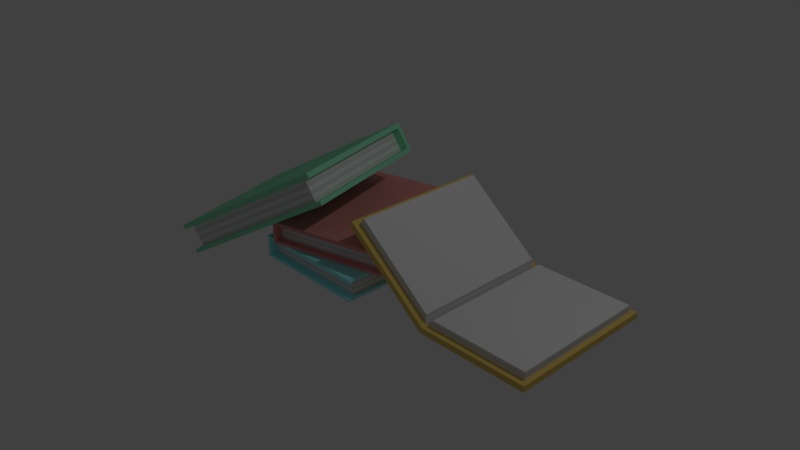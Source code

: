 # Source: book.blend  (saved by Blender 2.78.0; exported with 4.5.12 LTS)
import bpy
from mathutils import Matrix  # noqa: F401  (used for matrix-valued properties, if any)

bpy.ops.wm.read_factory_settings(use_empty=True)
scene = bpy.context.scene
scene.name = 'Scene'

# ---- collections
col_collection_1 = bpy.data.collections.new('Collection 1'); scene.collection.children.link(col_collection_1)

# ---- materials (node trees are filled in below, after node groups)
mat_material_001 = bpy.data.materials.new('Material.001')
mat_material_001.alpha_threshold = 0.0
mat_material_001.use_transparent_shadow = False
mat_material_001.diffuse_color = (0.366, 0.943, 1.0, 1.0)
mat_material_001.roughness = 0.5
mat_material_002 = bpy.data.materials.new('Material.002')
mat_material_002.alpha_threshold = 0.0
mat_material_002.use_transparent_shadow = False
mat_material_002.roughness = 0.5
mat_material_003 = bpy.data.materials.new('Material.003')
mat_material_003.alpha_threshold = 0.0
mat_material_003.use_transparent_shadow = False
mat_material_003.diffuse_color = (0.6738, 0.6738, 0.6738, 1.0)
mat_material_003.roughness = 0.5
mat_material_004 = bpy.data.materials.new('Material.004')
mat_material_004.alpha_threshold = 0.0
mat_material_004.use_transparent_shadow = False
mat_material_004.diffuse_color = (0.8, 0.3086, 0.2955, 1.0)
mat_material_004.roughness = 0.5
mat_material_005 = bpy.data.materials.new('Material.005')
mat_material_005.alpha_threshold = 0.0
mat_material_005.use_transparent_shadow = False
mat_material_005.diffuse_color = (0.2968, 0.8, 0.5016, 1.0)
mat_material_005.roughness = 0.5
mat_material_006 = bpy.data.materials.new('Material.006')
mat_material_006.alpha_threshold = 0.0
mat_material_006.use_transparent_shadow = False
mat_material_006.diffuse_color = (0.8, 0.5815, 0.1532, 1.0)
mat_material_006.roughness = 0.5

# ---- material node trees

# ---- world
world_world = bpy.data.worlds.new('World'); scene.world = world_world
world_world.color = (0.05088, 0.05088, 0.05088)
world_world.use_sun_shadow = False
world_world.sun_shadow_jitter_overblur = 0.0
world_world.cycles.sampling_method = 'MANUAL'

# ---- cameras
cam_camera = bpy.data.cameras.new('Camera')
cam_camera.clip_end = 100.0
cam_camera.lens = 35.0
cam_camera.sensor_width = 32.0
cam_camera.sensor_height = 18.0
cam_camera.ortho_scale = 7.314
cam_camera.dof.focus_distance = 0.0
cam_camera.dof.aperture_fstop = 128.0

# ---- lights
light_lamp = bpy.data.lights.new('Lamp', 'POINT')
light_lamp.transmission_factor = 0.0
light_lamp.cutoff_distance = 30.0
light_lamp.energy = 100.0
light_lamp.shadow_buffer_clip_start = 1.001
light_lamp.shadow_soft_size = 0.1
light_lamp.shadow_maximum_resolution = 0.006
light_lamp.use_absolute_resolution = True

# ---- meshes
me_cube_001 = bpy.data.meshes.new('Cube.001')
me_cube_001.from_pydata([(-1.0, -1.0, 0.2761), (-1.0, -1.0, 2.276), (-1.0, 1.0, 0.2761), (-1.0, 1.0, 2.276), (1.0, -1.0, 0.2761), (1.0, -1.0, 2.276), (1.0, 1.0, 0.2761), (1.0, 1.0, 2.276), (-1.0, -1.0, 0.5387), (-1.0, -1.0, 1.963), (-1.0, 1.0, 1.963), (-1.0, 1.0, 0.5387), (1.0, 1.0, 1.963), (1.0, 1.0, 0.5387), (1.0, -1.0, 1.963), (1.0, -1.0, 0.5387), (-1.0, -1.0, 0.5387), (-1.0, -1.0, 1.963), (-1.0, 1.0, 1.963), (-1.0, 1.0, 0.5387), (1.0, 1.0, 1.963), (1.0, 1.0, 0.5387), (1.0, -1.0, 1.963), (1.0, -1.0, 0.5387), (-0.9342, 1.0, 0.2761), (-0.9342, 1.0, 2.276), (-0.9342, -1.0, 0.2761), (-0.9342, -1.0, 2.276), (-0.9342, -1.0, 0.5387), (-0.9342, -1.0, 1.963), (-0.9342, 1.0, 0.5387), (-0.9342, 1.0, 1.963), (-0.9342, -1.0, 0.5387), (-0.9342, -1.0, 1.963), (-0.9342, 1.0, 0.5387), (-0.9342, 1.0, 1.963), (0.9463, 0.9045, 1.963), (0.9463, 0.9045, 0.5387), (0.9463, -0.9045, 1.963), (0.9463, -0.9045, 0.5387), (-0.9342, 0.9045, 0.5387), (-0.9342, 0.9045, 1.963), (-0.9342, -0.9045, 0.5387), (-0.9342, -0.9045, 1.963), (-1.0, -1.0, 0.7761), (-1.0, -1.0, 1.013), (-1.0, -1.0, 1.251), (-1.0, -1.0, 1.488), (-1.0, -1.0, 1.726), (-1.0, 1.0, 1.726), (-1.0, 1.0, 1.488), (-1.0, 1.0, 1.251), (-1.0, 1.0, 1.013), (-1.0, 1.0, 0.7761), (-1.0, -1.0, 0.7761), (-1.0, -1.0, 1.013), (-1.0, -1.0, 1.251), (-1.0, -1.0, 1.488), (-1.0, -1.0, 1.726), (-1.0, 1.0, 1.726), (-1.0, 1.0, 1.488), (-1.0, 1.0, 1.251), (-1.0, 1.0, 1.013), (-1.0, 1.0, 0.7761), (-0.9342, 1.0, 1.726), (-0.9342, 1.0, 1.488), (-0.9342, 1.0, 1.251), (-0.9342, 1.0, 1.013), (-0.9342, 1.0, 0.7761), (-0.9342, -1.0, 1.726), (-0.9342, -1.0, 1.488), (-0.9342, -1.0, 1.251), (-0.9342, -1.0, 1.013), (-0.9342, -1.0, 0.7761), (0.9463, 0.9045, 1.726), (0.9463, 0.9045, 1.488), (0.9463, 0.9045, 1.251), (0.9463, 0.9045, 1.013), (0.9463, 0.9045, 0.7761), (0.9463, -0.9045, 1.726), (0.9463, -0.9045, 1.488), (0.9463, -0.9045, 1.251), (0.9463, -0.9045, 1.013), (0.9463, -0.9045, 0.7761), (-0.9342, 0.9045, 1.726), (-0.9342, 0.9045, 1.488), (-0.9342, 0.9045, 1.251), (-0.9342, 0.9045, 1.013), (-0.9342, 0.9045, 0.7761), (-0.9342, -0.9045, 1.726), (-0.9342, -0.9045, 1.488), (-0.9342, -0.9045, 1.251), (-0.9342, -0.9045, 1.013), (-0.9342, -0.9045, 0.7761), (-0.7251, -1.062, 2.271), (-0.7251, -1.062, 4.271), (-1.348, 0.8776, 2.271), (-1.348, 0.8776, 4.271), (1.215, -0.6815, 2.271), (1.215, -0.6815, 4.271), (0.5923, 1.258, 2.271), (0.5923, 1.258, 4.271), (-0.7251, -1.062, 2.534), (-0.7251, -1.062, 3.958), (-1.348, 0.8776, 3.958), (-1.348, 0.8776, 2.534), (0.5923, 1.258, 3.958), (0.5923, 1.258, 2.534), (1.215, -0.6815, 3.958), (1.215, -0.6815, 2.534), (-0.7251, -1.062, 2.534), (-0.7251, -1.062, 3.958), (-1.348, 0.8776, 3.958), (-1.348, 0.8776, 2.534), (0.5923, 1.258, 3.958), (0.5923, 1.258, 2.534), (1.215, -0.6815, 3.958), (1.215, -0.6815, 2.534), (-1.284, 0.8901, 2.271), (-1.284, 0.8901, 4.271), (-0.6613, -1.05, 2.271), (-0.6613, -1.05, 4.271), (-0.6613, -1.05, 2.534), (-0.6613, -1.05, 3.958), (-1.284, 0.8901, 2.534), (-1.284, 0.8901, 3.958), (-0.6613, -1.05, 2.534), (-0.6613, -1.05, 3.958), (-1.284, 0.8901, 2.534), (-1.284, 0.8901, 3.958), (0.57, 1.156, 3.958), (0.57, 1.156, 2.534), (1.133, -0.5991, 3.958), (1.133, -0.5991, 2.534), (-1.254, 0.7975, 2.534), (-1.254, 0.7975, 3.958), (-0.691, -0.9571, 2.534), (-0.691, -0.9571, 3.958), (-0.7251, -1.062, 2.771), (-0.7251, -1.062, 3.008), (-0.7251, -1.062, 3.246), (-0.7251, -1.062, 3.483), (-0.7251, -1.062, 3.72), (-1.348, 0.8776, 3.72), (-1.348, 0.8776, 3.483), (-1.348, 0.8776, 3.246), (-1.348, 0.8776, 3.008), (-1.348, 0.8776, 2.771), (-0.7251, -1.062, 2.771), (-0.7251, -1.062, 3.008), (-0.7251, -1.062, 3.246), (-0.7251, -1.062, 3.483), (-0.7251, -1.062, 3.72), (-1.348, 0.8776, 3.72), (-1.348, 0.8776, 3.483), (-1.348, 0.8776, 3.246), (-1.348, 0.8776, 3.008), (-1.348, 0.8776, 2.771), (-1.284, 0.8901, 3.72), (-1.284, 0.8901, 3.483), (-1.284, 0.8901, 3.246), (-1.284, 0.8901, 3.008), (-1.284, 0.8901, 2.771), (-0.6613, -1.05, 3.72), (-0.6613, -1.05, 3.483), (-0.6613, -1.05, 3.246), (-0.6613, -1.05, 3.008), (-0.6613, -1.05, 2.771), (0.57, 1.156, 3.72), (0.57, 1.156, 3.483), (0.57, 1.156, 3.246), (0.57, 1.156, 3.008), (0.57, 1.156, 2.771), (1.133, -0.5991, 3.72), (1.133, -0.5991, 3.483), (1.133, -0.5991, 3.246), (1.133, -0.5991, 3.008), (1.133, -0.5991, 2.771), (-1.254, 0.7975, 3.72), (-1.254, 0.7975, 3.483), (-1.254, 0.7975, 3.246), (-1.254, 0.7975, 3.008), (-1.254, 0.7975, 2.771), (-0.691, -0.9571, 3.72), (-0.691, -0.9571, 3.483), (-0.691, -0.9571, 3.246), (-0.691, -0.9571, 3.008), (-0.691, -0.9571, 2.771), (-2.619, 0.3118, 0.006494), (-2.865, 0.2601, 2.412), (-0.1634, 0.8705, 7.966), (-0.4103, 0.8188, 10.37), (-1.917, -1.615, 0.1311), (-2.164, -1.667, 2.537), (0.5383, -1.057, 8.09), (0.2914, -1.108, 10.5), (-2.651, 0.305, 0.3224), (-2.827, 0.2682, 2.035), (-0.3716, 0.8269, 9.995), (-0.1958, 0.8637, 8.282), (0.33, -1.1, 10.12), (0.5058, -1.063, 8.406), (-2.125, -1.659, 2.16), (-1.949, -1.622, 0.447), (-2.651, 0.305, 0.3224), (-2.827, 0.2682, 2.035), (-0.3716, 0.8269, 9.995), (-0.1958, 0.8637, 8.282), (0.33, -1.1, 10.12), (0.5058, -1.063, 8.406), (-2.125, -1.659, 2.16), (-1.949, -1.622, 0.447), (-0.1403, 0.8072, 7.97), (-0.3872, 0.7554, 10.38), (-2.595, 0.2484, 0.01059), (-2.842, 0.1967, 2.416), (-2.628, 0.2416, 0.3265), (-2.804, 0.2048, 2.039), (-0.1727, 0.8004, 8.286), (-0.3485, 0.7635, 9.999), (-2.628, 0.2416, 0.3265), (-2.804, 0.2048, 2.039), (-0.1727, 0.8004, 8.286), (-0.3485, 0.7635, 9.999), (0.194, -1.075, 9.736), (0.3698, -1.038, 8.023), (-2.027, -1.581, 2.537), (-1.851, -1.544, 0.8236), (-0.2899, 0.7737, 7.906), (-0.4657, 0.7368, 9.619), (-2.511, 0.2683, 0.7064), (-2.686, 0.2315, 2.419), (-2.68, 0.2989, 0.6079), (-2.71, 0.2927, 0.8934), (-2.739, 0.2866, 1.179), (-2.768, 0.2804, 1.464), (-2.797, 0.2743, 1.75), (-0.3423, 0.833, 9.709), (-0.313, 0.8392, 9.424), (-0.2837, 0.8453, 9.138), (-0.2544, 0.8515, 8.853), (-0.2251, 0.8576, 8.567), (-2.68, 0.2989, 0.6079), (-2.71, 0.2927, 0.8934), (-2.739, 0.2866, 1.179), (-2.768, 0.2804, 1.464), (-2.797, 0.2743, 1.75), (-0.3423, 0.833, 9.709), (-0.313, 0.8392, 9.424), (-0.2837, 0.8453, 9.138), (-0.2544, 0.8515, 8.853), (-0.2251, 0.8576, 8.567), (-0.3192, 0.7697, 9.713), (-0.2899, 0.7758, 9.428), (-0.2606, 0.7819, 9.142), (-0.2313, 0.7881, 8.857), (-0.202, 0.7942, 8.571), (-2.774, 0.2109, 1.754), (-2.745, 0.2171, 1.468), (-2.716, 0.2232, 1.183), (-2.686, 0.2293, 0.8975), (-2.657, 0.2355, 0.612), (0.2233, -1.069, 9.451), (0.2526, -1.063, 9.165), (0.2819, -1.057, 8.88), (0.3112, -1.051, 8.594), (0.3405, -1.044, 8.309), (-1.997, -1.574, 2.251), (-1.968, -1.568, 1.966), (-1.939, -1.562, 1.68), (-1.91, -1.556, 1.395), (-1.88, -1.55, 1.109), (-0.4364, 0.743, 9.333), (-0.4071, 0.7491, 9.048), (-0.3778, 0.7553, 8.762), (-0.3485, 0.7614, 8.477), (-0.3192, 0.7675, 8.191), (-2.657, 0.2376, 2.134), (-2.628, 0.2437, 1.848), (-2.599, 0.2499, 1.563), (-2.569, 0.256, 1.277), (-2.54, 0.2622, 0.9919), (4.104, 1.202, -0.07958), (4.104, 1.202, 0.4546), (4.104, -0.7984, -0.07958), (4.104, -0.7984, 0.4546), (2.263, 1.202, -0.07958), (2.263, 1.202, 0.4546), (2.263, -0.7984, -0.07958), (2.263, -0.7984, 0.4546), (4.027, 1.118, 0.4546), (4.027, -0.7148, 0.4546), (2.263, -0.7148, 0.4546), (2.263, 1.118, 0.4546), (4.027, 1.118, 1.153), (4.027, -0.7148, 1.153), (2.376, -0.7148, 1.153), (2.376, 1.118, 1.153), (2.291, -0.7148, 0.6875), (2.327, -0.7148, 0.9205), (2.327, 1.118, 0.9205), (2.291, 1.118, 0.6875), (4.027, 1.118, 0.6875), (4.027, 1.118, 0.9205), (4.027, -0.7148, 0.9205), (4.027, -0.7148, 0.6875), (2.194, 1.202, 0.07624), (2.254, 1.202, 0.4971), (2.194, -0.7984, 0.07624), (2.254, -0.7984, 0.4971), (0.7432, 1.202, 6.213), (0.804, 1.202, 6.634), (0.7432, -0.7984, 6.213), (0.804, -0.7984, 6.634), (2.253, 1.118, 0.4999), (2.253, -0.7148, 0.4999), (0.8646, -0.7148, 6.377), (0.8646, 1.118, 6.377), (2.242, 1.118, 1.358), (2.242, -0.7148, 1.358), (0.9441, -0.7148, 6.928), (0.9441, 1.118, 6.928), (0.8911, -0.7148, 6.561), (0.9176, -0.7148, 6.744), (0.9176, 1.118, 6.744), (0.8911, 1.118, 6.561), (2.244, 1.118, 0.8254), (2.244, 1.118, 1.108), (2.244, -0.7148, 1.108), (2.244, -0.7148, 0.8254)], [], [(9, 1, 3, 10), (31, 25, 7, 12), (12, 7, 5, 14), (29, 27, 1, 9), (24, 6, 4, 26), (25, 3, 1, 27), (26, 28, 8, 0), (49, 10, 18, 59), (6, 13, 15, 4), (29, 9, 17, 33), (24, 30, 13, 6), (12, 14, 22, 20), (0, 8, 11, 2), (48, 9, 10, 49), (69, 33, 17, 58), (64, 35, 41, 84), (32, 23, 39, 42), (30, 11, 19, 34), (44, 8, 16, 54), (15, 13, 21, 23), (28, 15, 23, 32), (31, 12, 20, 35), (10, 31, 35, 18), (8, 28, 32, 16), (13, 30, 34, 21), (59, 18, 35, 64), (23, 21, 37, 39), (2, 11, 30, 24), (14, 29, 33, 22), (4, 15, 28, 26), (7, 25, 27, 5), (2, 24, 26, 0), (14, 5, 27, 29), (10, 3, 25, 31), (74, 36, 38, 79), (84, 41, 36, 74), (79, 38, 43, 89), (35, 20, 36, 41), (20, 22, 38, 36), (22, 33, 43, 38), (73, 32, 42, 93), (21, 34, 40, 37), (33, 69, 89, 43), (69, 70, 90, 89), (70, 71, 91, 90), (71, 72, 92, 91), (72, 73, 93, 92), (39, 83, 93, 42), (83, 82, 92, 93), (82, 81, 91, 92), (81, 80, 90, 91), (80, 79, 89, 90), (40, 88, 78, 37), (88, 87, 77, 78), (87, 86, 76, 77), (86, 85, 75, 76), (85, 84, 74, 75), (37, 78, 83, 39), (78, 77, 82, 83), (77, 76, 81, 82), (76, 75, 80, 81), (75, 74, 79, 80), (19, 63, 68, 34), (63, 62, 67, 68), (62, 61, 66, 67), (61, 60, 65, 66), (60, 59, 64, 65), (9, 48, 58, 17), (48, 47, 57, 58), (47, 46, 56, 57), (46, 45, 55, 56), (45, 44, 54, 55), (34, 68, 88, 40), (68, 67, 87, 88), (67, 66, 86, 87), (66, 65, 85, 86), (65, 64, 84, 85), (32, 73, 54, 16), (73, 72, 55, 54), (72, 71, 56, 55), (71, 70, 57, 56), (70, 69, 58, 57), (8, 44, 53, 11), (44, 45, 52, 53), (45, 46, 51, 52), (46, 47, 50, 51), (47, 48, 49, 50), (11, 53, 63, 19), (53, 52, 62, 63), (52, 51, 61, 62), (51, 50, 60, 61), (50, 49, 59, 60), (103, 95, 97, 104), (125, 119, 101, 106), (106, 101, 99, 108), (123, 121, 95, 103), (118, 100, 98, 120), (119, 97, 95, 121), (120, 122, 102, 94), (143, 104, 112, 153), (100, 107, 109, 98), (123, 103, 111, 127), (118, 124, 107, 100), (106, 108, 116, 114), (94, 102, 105, 96), (142, 103, 104, 143), (163, 127, 111, 152), (158, 129, 135, 178), (126, 117, 133, 136), (124, 105, 113, 128), (138, 102, 110, 148), (109, 107, 115, 117), (122, 109, 117, 126), (125, 106, 114, 129), (104, 125, 129, 112), (102, 122, 126, 110), (107, 124, 128, 115), (153, 112, 129, 158), (117, 115, 131, 133), (96, 105, 124, 118), (108, 123, 127, 116), (98, 109, 122, 120), (101, 119, 121, 99), (96, 118, 120, 94), (108, 99, 121, 123), (104, 97, 119, 125), (168, 130, 132, 173), (178, 135, 130, 168), (173, 132, 137, 183), (129, 114, 130, 135), (114, 116, 132, 130), (116, 127, 137, 132), (167, 126, 136, 187), (115, 128, 134, 131), (127, 163, 183, 137), (163, 164, 184, 183), (164, 165, 185, 184), (165, 166, 186, 185), (166, 167, 187, 186), (133, 177, 187, 136), (177, 176, 186, 187), (176, 175, 185, 186), (175, 174, 184, 185), (174, 173, 183, 184), (134, 182, 172, 131), (182, 181, 171, 172), (181, 180, 170, 171), (180, 179, 169, 170), (179, 178, 168, 169), (131, 172, 177, 133), (172, 171, 176, 177), (171, 170, 175, 176), (170, 169, 174, 175), (169, 168, 173, 174), (113, 157, 162, 128), (157, 156, 161, 162), (156, 155, 160, 161), (155, 154, 159, 160), (154, 153, 158, 159), (103, 142, 152, 111), (142, 141, 151, 152), (141, 140, 150, 151), (140, 139, 149, 150), (139, 138, 148, 149), (128, 162, 182, 134), (162, 161, 181, 182), (161, 160, 180, 181), (160, 159, 179, 180), (159, 158, 178, 179), (126, 167, 148, 110), (167, 166, 149, 148), (166, 165, 150, 149), (165, 164, 151, 150), (164, 163, 152, 151), (102, 138, 147, 105), (138, 139, 146, 147), (139, 140, 145, 146), (140, 141, 144, 145), (141, 142, 143, 144), (105, 147, 157, 113), (147, 146, 156, 157), (146, 145, 155, 156), (145, 144, 154, 155), (144, 143, 153, 154), (197, 189, 191, 198), (219, 213, 195, 200), (200, 195, 193, 202), (217, 215, 189, 197), (212, 194, 192, 214), (213, 191, 189, 215), (214, 216, 196, 188), (237, 198, 206, 247), (194, 201, 203, 192), (217, 197, 205, 221), (212, 218, 201, 194), (200, 202, 210, 208), (188, 196, 199, 190), (236, 197, 198, 237), (257, 221, 205, 246), (252, 223, 229, 272), (220, 211, 227, 230), (218, 199, 207, 222), (232, 196, 204, 242), (203, 201, 209, 211), (216, 203, 211, 220), (219, 200, 208, 223), (198, 219, 223, 206), (196, 216, 220, 204), (201, 218, 222, 209), (247, 206, 223, 252), (211, 209, 225, 227), (190, 199, 218, 212), (202, 217, 221, 210), (192, 203, 216, 214), (195, 213, 215, 193), (190, 212, 214, 188), (202, 193, 215, 217), (198, 191, 213, 219), (262, 224, 226, 267), (272, 229, 224, 262), (267, 226, 231, 277), (223, 208, 224, 229), (208, 210, 226, 224), (210, 221, 231, 226), (261, 220, 230, 281), (209, 222, 228, 225), (221, 257, 277, 231), (257, 258, 278, 277), (258, 259, 279, 278), (259, 260, 280, 279), (260, 261, 281, 280), (227, 271, 281, 230), (271, 270, 280, 281), (270, 269, 279, 280), (269, 268, 278, 279), (268, 267, 277, 278), (228, 276, 266, 225), (276, 275, 265, 266), (275, 274, 264, 265), (274, 273, 263, 264), (273, 272, 262, 263), (225, 266, 271, 227), (266, 265, 270, 271), (265, 264, 269, 270), (264, 263, 268, 269), (263, 262, 267, 268), (207, 251, 256, 222), (251, 250, 255, 256), (250, 249, 254, 255), (249, 248, 253, 254), (248, 247, 252, 253), (197, 236, 246, 205), (236, 235, 245, 246), (235, 234, 244, 245), (234, 233, 243, 244), (233, 232, 242, 243), (222, 256, 276, 228), (256, 255, 275, 276), (255, 254, 274, 275), (254, 253, 273, 274), (253, 252, 272, 273), (220, 261, 242, 204), (261, 260, 243, 242), (260, 259, 244, 243), (259, 258, 245, 244), (258, 257, 246, 245), (196, 232, 241, 199), (232, 233, 240, 241), (233, 234, 239, 240), (234, 235, 238, 239), (235, 236, 237, 238), (199, 241, 251, 207), (241, 240, 250, 251), (240, 239, 249, 250), (239, 238, 248, 249), (238, 237, 247, 248), (282, 283, 285, 284), (284, 285, 289, 288), (286, 306, 307, 287), (286, 287, 283, 282), (284, 288, 286, 282), (289, 285, 291, 292), (300, 299, 296, 297), (287, 289, 292, 293), (285, 283, 290, 291), (283, 287, 293, 290), (296, 295, 294, 297), (304, 303, 294, 295), (303, 300, 297, 294), (299, 304, 295, 296), (292, 291, 305, 298), (298, 305, 304, 299), (290, 293, 301, 302), (302, 301, 300, 303), (291, 290, 302, 305), (305, 302, 303, 304), (293, 292, 298, 301), (301, 298, 299, 300), (288, 308, 306, 286), (308, 309, 313, 312), (312, 313, 311, 310), (310, 311, 307, 306), (308, 312, 310, 306), (313, 309, 315, 316), (324, 323, 320, 321), (311, 313, 316, 317), (309, 307, 314, 315), (307, 311, 317, 314), (320, 319, 318, 321), (328, 327, 318, 319), (327, 324, 321, 318), (323, 328, 319, 320), (316, 315, 329, 322), (322, 329, 328, 323), (314, 317, 325, 326), (326, 325, 324, 327), (315, 314, 326, 329), (329, 326, 327, 328), (317, 316, 322, 325), (325, 322, 323, 324), (287, 307, 309, 289), (289, 309, 308, 288)])
me_cube_001.polygons.foreach_set('material_index', [0, 0, 0, 0, 0, 0, 0, 0, 0, 0, 0, 0, 0, 0, 0, 0, 0, 0, 0, 0, 0, 0, 0, 0, 0, 0, 0, 0, 0, 0, 0, 0, 0, 0, 1, 1, 1, 0, 0, 0, 0, 0, 0, 0, 0, 0, 0, 2, 1, 2, 1, 2, 2, 1, 2, 1, 2, 2, 1, 2, 1, 2, 0, 0, 0, 0, 0, 0, 0, 0, 0, 0, 0, 0, 0, 0, 0, 0, 0, 0, 0, 0, 0, 0, 0, 0, 0, 0, 0, 0, 0, 0, 3, 3, 3, 3, 3, 3, 3, 3, 3, 3, 3, 3, 3, 3, 3, 3, 3, 3, 3, 3, 3, 3, 3, 3, 3, 3, 3, 3, 3, 3, 3, 3, 3, 3, 1, 1, 1, 3, 3, 3, 3, 3, 3, 3, 3, 3, 3, 2, 1, 2, 1, 2, 2, 1, 2, 1, 2, 2, 1, 2, 1, 2, 3, 3, 3, 3, 3, 3, 3, 3, 3, 3, 3, 3, 3, 3, 3, 3, 3, 3, 3, 3, 3, 3, 3, 3, 3, 3, 3, 3, 3, 3, 4, 4, 4, 4, 4, 4, 4, 4, 4, 4, 4, 4, 4, 4, 4, 4, 4, 4, 4, 4, 4, 4, 4, 4, 4, 4, 4, 4, 4, 4, 4, 4, 4, 4, 1, 1, 1, 4, 4, 4, 4, 4, 4, 4, 4, 4, 4, 2, 1, 2, 1, 2, 2, 1, 2, 1, 2, 2, 1, 2, 1, 2, 4, 4, 4, 4, 4, 4, 4, 4, 4, 4, 4, 4, 4, 4, 4, 4, 4, 4, 4, 4, 4, 4, 4, 4, 4, 4, 4, 4, 4, 4, 5, 5, 5, 5, 5, 5, 1, 5, 5, 5, 1, 1, 1, 1, 1, 2, 1, 2, 1, 2, 1, 2, 5, 5, 5, 5, 5, 5, 2, 5, 5, 5, 1, 2, 2, 2, 2, 1, 2, 1, 2, 1, 2, 1, 5, 5])
me_cube_001.materials.append(mat_material_001)
me_cube_001.materials.append(mat_material_002)
me_cube_001.materials.append(mat_material_003)
me_cube_001.materials.append(mat_material_004)
me_cube_001.materials.append(mat_material_005)
me_cube_001.materials.append(mat_material_006)
me_cube_001.use_remesh_preserve_volume = False
me_cube_001.use_remesh_preserve_attributes = False
me_cube_001.use_mirror_vertex_groups = False
me_cube_001.update()

# ---- objects
ob_cube = bpy.data.objects.new('Cube', me_cube_001)
ob_lamp = bpy.data.objects.new('Lamp', light_lamp)
ob_camera = bpy.data.objects.new('Camera', cam_camera)

# ---- transforms, parenting, visibility, modifiers, constraints
ob_cube.location = (0.0, 0.0, 0.0)
ob_cube.scale = (0.7821, 1.0, 0.1445)
ob_cube.lineart.crease_threshold = 0.0
ob_lamp.location = (4.076, 1.005, 5.904)
ob_lamp.rotation_euler = (0.6503, 0.05522, 1.866)
ob_lamp.lock_rotations_4d = False
ob_lamp.empty_display_type = 'ARROWS'
ob_lamp.color = (0.0, 0.0, 0.0, 0.0)
ob_lamp.lineart.crease_threshold = 0.0
ob_camera.location = (7.481, -6.508, 5.344)
ob_camera.rotation_euler = (1.109, 0.0, 0.8149)
ob_camera.lock_rotations_4d = False
ob_camera.empty_display_type = 'ARROWS'
ob_camera.color = (0.0, 0.0, 0.0, 0.0)
ob_camera.display_type = 'WIRE'
ob_camera.lineart.crease_threshold = 0.0

# ---- collection membership
col_collection_1.objects.link(ob_cube)
col_collection_1.objects.link(ob_lamp)
col_collection_1.objects.link(ob_camera)

# ---- scene / render settings (as saved in the file)
scene.camera = ob_camera
scene.frame_start = 1; scene.frame_end = 250; scene.frame_set(1)
scene.render.engine = 'BLENDER_EEVEE_NEXT'
scene.render.resolution_percentage = 50
scene.render.dither_intensity = 0.0
scene.cycles.use_denoising = False
scene.cycles.samples = 128
scene.cycles.sampling_pattern = 'TABULATED_SOBOL'
scene.cycles.light_sampling_threshold = 0.0
scene.cycles.use_adaptive_sampling = False
scene.cycles.use_light_tree = False
scene.cycles.blur_glossy = 0.0
scene.cycles.sample_clamp_indirect = 0.0
scene.view_settings.view_transform = 'Standard'
bpy.context.view_layer.update()
